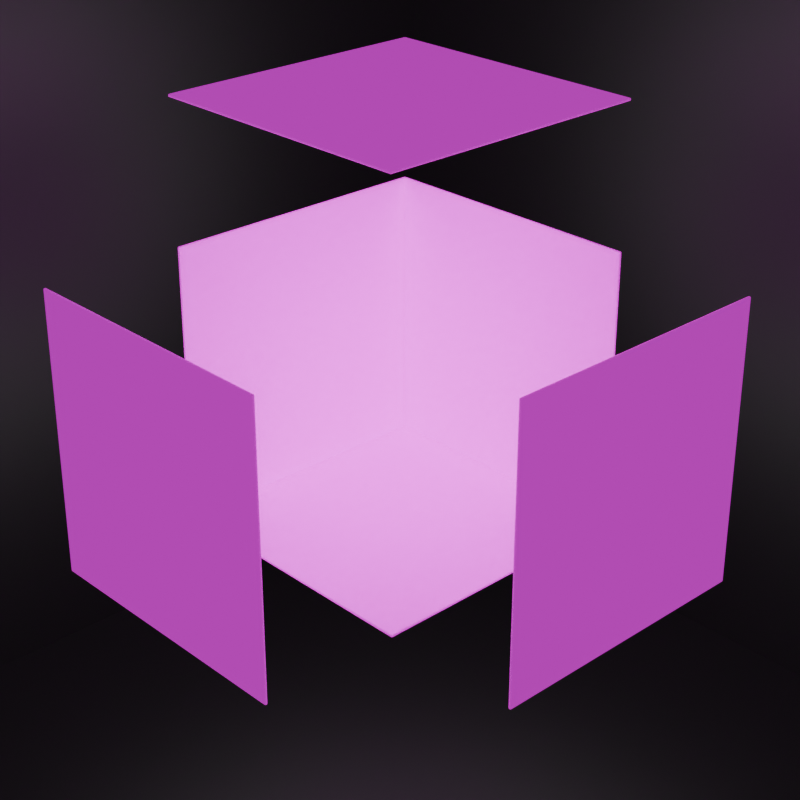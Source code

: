 # Source: classic_panorama_cube.blend  (saved by Blender 5.0.119; exported with 4.5.12 LTS)
import bpy
from mathutils import Matrix  # noqa: F401  (used for matrix-valued properties, if any)

bpy.ops.wm.read_factory_settings(use_empty=True)
scene = bpy.context.scene
scene.name = 'Scene'

# ---- collections
col_collection = bpy.data.collections.new('Collection'); scene.collection.children.link(col_collection)

# ---- images (referenced by path relative to the original .blend; pixels are not part of the script)
import os
ASSET_DIR = os.environ.get("B2B_ASSET_DIR", "")  # directory of the original .blend (textures are referenced by path, not embedded)
HERE = os.path.dirname(os.path.abspath(__file__))  # packed textures are extracted next to this script under _unpacked/

def load_image(name, relpath, width, height, colorspace="sRGB"):
    """Load a texture the original file referenced (path relative to the .blend, or extracted next to this script)."""
    p = next((c for c in (os.path.join(HERE, relpath), os.path.join(ASSET_DIR, relpath)) if relpath and os.path.exists(c)), "")
    if p:
        img = bpy.data.images.load(p, check_existing=True)
        img.name = name
    else:  # same state as the original file: an image datablock whose file is absent (Cycles renders it pink)
        img = bpy.data.images.new(name, width, height)
        img.source = "FILE"
        img.filepath = "//" + (relpath or name)
    img.colorspace_settings.name = colorspace
    return img
img_classic_panorama_reassembled_png = load_image('classic_panorama_reassembled.png', 'classic_panorama_reassembled.png', 1024, 1024, 'sRGB')

# ---- materials (node trees are filled in below, after node groups)
mat_material = bpy.data.materials.new('Material')
mat_material.alpha_threshold = 0.0
mat_material.use_backface_culling_lightprobe_volume = False
mat_material.roughness = 0.5
mat_material.line_color = (0.0, 0.0, 0.0, 1.0)
mat_material_001 = bpy.data.materials.new('Material.001')

# ---- material node trees
mat_material.use_nodes = True; mat_material.node_tree.nodes.clear()
_N = mat_material.node_tree.nodes; _L = mat_material.node_tree.links
n0 = _N.new('ShaderNodeOutputMaterial'); n0.name = 'Material Output'; n0.location = (504, 106)
n1 = _N.new('ShaderNodeBsdfPrincipled'); n1.name = 'Principled BSDF'; n1.location = (104, 106)
n1.inputs[3].default_value = 1.0
n1.inputs[28].default_value = 0.5
n2 = _N.new('ShaderNodeTexImage'); n2.name = 'Image Texture'; n2.location = (-247, 78)
n2.image = img_classic_panorama_reassembled_png
_L.new(n1.outputs[0], n0.inputs[0])
_L.new(n2.outputs[0], n1.inputs[0])
_L.new(n2.outputs[0], n1.inputs[27])
n0.is_active_output = True
mat_material_001.use_nodes = True; mat_material_001.node_tree.nodes.clear()
_N = mat_material_001.node_tree.nodes; _L = mat_material_001.node_tree.links
n0 = _N.new('ShaderNodeBsdfPrincipled'); n0.name = 'Principled BSDF'; n0.location = (-200, 100)
n0.inputs[0].default_value = (0.0, 0.0, 0.0, 1.0)
n0.inputs[1].default_value = 0.9
n0.inputs[3].default_value = 10.0
n0.inputs[24].default_value = 0.1
n1 = _N.new('ShaderNodeOutputMaterial'); n1.name = 'Material Output'; n1.location = (200, 100)
_L.new(n0.outputs[0], n1.inputs[0])
n1.is_active_output = True

# ---- world
world_world = bpy.data.worlds.new('World'); scene.world = world_world
world_world.use_nodes = True; world_world.node_tree.nodes.clear()
_N = world_world.node_tree.nodes; _L = world_world.node_tree.links
n0 = _N.new('ShaderNodeOutputWorld'); n0.name = 'World Output'; n0.location = (200, 100)
n1 = _N.new('ShaderNodeBackground'); n1.name = 'Background'; n1.location = (-200, 100)
n1.inputs[0].default_value = (0.05088, 0.05088, 0.05088, 1.0)
_L.new(n1.outputs[0], n0.inputs[0])
n0.is_active_output = True
world_world.color = (0.05088, 0.05088, 0.05088)
world_world.sun_shadow_jitter_overblur = 0.0

# ---- cameras
cam_camera = bpy.data.cameras.new('Camera')
cam_camera.clip_end = 100.0
cam_camera.lens = 76.54
cam_camera.ortho_scale = 7.314

# ---- lights
light_point = bpy.data.lights.new('Point', 'POINT')
light_point.exposure = 1.0
light_point.energy = 175.0
light_point.shadow_soft_size = 3.208

# ---- meshes
me_cube = bpy.data.meshes.new('Cube')
me_cube.from_pydata([(1.0, 1.0, 1.0), (1.0, 1.0, -1.0), (1.0, -1.0, -1.0), (-1.0, 1.0, 1.0), (-1.0, 1.0, -1.0), (-1.0, -1.0, 1.0), (-1.0, -1.0, -1.0), (1.0, 1.0, 2.0), (1.0, -1.0, 2.0), (-1.0, 1.0, 2.0), (-1.0, -1.0, 2.0), (2.0, 1.0, 1.0), (2.0, 1.0, -1.0), (2.0, -1.0, 1.0), (2.0, -1.0, -1.0), (1.0, -2.0, 1.0), (1.0, -2.0, -1.0), (-1.0, -2.0, 1.0), (-1.0, -2.0, -1.0)], [], [(6, 5, 3, 4), (4, 1, 2, 6), (16, 15, 17, 18), (4, 3, 0, 1), (7, 9, 10, 8), (12, 11, 13, 14)])
_uv = me_cube.uv_layers.new(name='UVMap')
_uv.uv.foreach_set('vector', [0.375, 0.0, 0.625, 0.0, 0.625, 0.25, 0.375, 0.25, 0.125, 0.5, 0.375, 0.5, 0.375, 0.75, 0.125, 0.75, 0.375, 0.75, 0.625, 0.75, 0.625, 1.0, 0.375, 1.0, 0.375, 0.25, 0.625, 0.25, 0.625, 0.5, 0.375, 0.5, 0.625, 0.5, 0.875, 0.5, 0.875, 0.75, 0.625, 0.75, 0.375, 0.5, 0.625, 0.5, 0.625, 0.75, 0.375, 0.75])
me_cube.materials.append(mat_material)
me_cube.use_mirror_vertex_groups = False
me_cube.update()
me_cube_001 = bpy.data.meshes.new('Cube.001')
me_cube_001.from_pydata([(-1.0, -1.0, -1.0), (-1.0, -1.0, 1.0), (-1.0, 1.0, -1.0), (-1.0, 1.0, 1.0), (1.0, -1.0, -1.0), (1.0, 1.0, -1.0), (1.0, 1.0, 1.0)], [], [(0, 1, 3, 2), (2, 3, 6, 5), (2, 5, 4, 0)])
_uv = me_cube_001.uv_layers.new(name='UVMap')
_uv.uv.foreach_set('vector', [0.375, 0.0, 0.625, 0.0, 0.625, 0.25, 0.375, 0.25, 0.375, 0.25, 0.625, 0.25, 0.625, 0.5, 0.375, 0.5, 0.125, 0.5, 0.375, 0.5, 0.375, 0.75, 0.125, 0.75])
me_cube_001.materials.append(mat_material_001)
me_cube_001.update()

# ---- objects
ob_cube = bpy.data.objects.new('Cube', me_cube)
ob_camera = bpy.data.objects.new('Camera', cam_camera)
ob_point = bpy.data.objects.new('Point', light_point)
ob_cube_001 = bpy.data.objects.new('Cube.001', me_cube_001)

# ---- transforms, parenting, visibility, modifiers, constraints
ob_cube.location = (0.0, 0.0, 0.0)
ob_cube.rotation_euler = (-1.571, 0.0, -1.571)
ob_cube.lock_rotations_4d = False
ob_cube.empty_display_type = 'ARROWS'
ob_cube.lineart.crease_threshold = 0.0
_m = ob_cube.modifiers.new('Solidify', 'SOLIDIFY')
_m.thickness = 0.02
_m = ob_cube.modifiers.new('Bevel', 'BEVEL')
_m.segments = 2
ob_camera.location = (7.359, -6.926, 4.958)
ob_camera.rotation_euler = (1.109, 0.0, 0.8149)
ob_camera.lock_rotations_4d = False
ob_camera.empty_display_type = 'ARROWS'
ob_camera.color = (0.0, 0.0, 0.0, 0.0)
ob_camera.display_type = 'WIRE'
ob_camera.lineart.crease_threshold = 0.0
ob_point.location = (0.0, 0.0, 0.0)
ob_cube_001.location = (0.0, 0.0, 0.0)
ob_cube_001.scale = (3.041, 3.041, 3.041)

# ---- collection membership
col_collection.objects.link(ob_cube)
col_collection.objects.link(ob_camera)
col_collection.objects.link(ob_point)
col_collection.objects.link(ob_cube_001)

# ---- scene / render settings (as saved in the file)
scene.camera = ob_camera
scene.frame_start = 1; scene.frame_end = 250; scene.frame_set(1)
scene.render.engine = 'CYCLES'
scene.render.resolution_x = 512
scene.render.resolution_y = 512
scene.render.bake_bias = 0.0
scene.render.bake_samples = 0
scene.cycles.sampling_pattern = 'TABULATED_SOBOL'
scene.eevee.use_volume_custom_range = False
bpy.context.view_layer.update()
